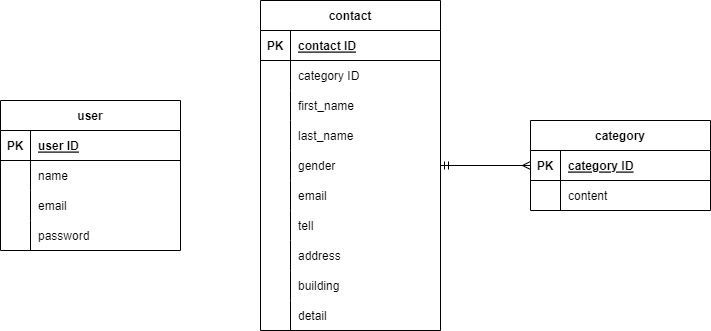

The diagram above was exported from draw.io. Its source (the exported page's mxGraphModel, read from the mxfile embedded in the PNG):
<mxGraphModel dx="1228" dy="549" grid="1" gridSize="10" guides="1" tooltips="1" connect="1" arrows="1" fold="1" page="1" pageScale="1" pageWidth="827" pageHeight="1169" math="0" shadow="0">
  <root>
    <mxCell id="0" />
    <mxCell id="1" parent="0" />
    <mxCell id="2" value="contact" style="shape=table;startSize=30;container=1;collapsible=1;childLayout=tableLayout;fixedRows=1;rowLines=0;fontStyle=1;align=center;resizeLast=1;" vertex="1" parent="1">
      <mxGeometry x="320" y="270" width="180" height="330" as="geometry">
        <mxRectangle x="320" y="120" width="70" height="30" as="alternateBounds" />
      </mxGeometry>
    </mxCell>
    <mxCell id="3" value="" style="shape=tableRow;horizontal=0;startSize=0;swimlaneHead=0;swimlaneBody=0;fillColor=none;collapsible=0;dropTarget=0;points=[[0,0.5],[1,0.5]];portConstraint=eastwest;top=0;left=0;right=0;bottom=1;" vertex="1" parent="2">
      <mxGeometry y="30" width="180" height="30" as="geometry" />
    </mxCell>
    <mxCell id="4" value="PK" style="shape=partialRectangle;connectable=0;fillColor=none;top=0;left=0;bottom=0;right=0;fontStyle=1;overflow=hidden;" vertex="1" parent="3">
      <mxGeometry width="30" height="30" as="geometry">
        <mxRectangle width="30" height="30" as="alternateBounds" />
      </mxGeometry>
    </mxCell>
    <mxCell id="5" value="contact ID" style="shape=partialRectangle;connectable=0;fillColor=none;top=0;left=0;bottom=0;right=0;align=left;spacingLeft=6;fontStyle=5;overflow=hidden;" vertex="1" parent="3">
      <mxGeometry x="30" width="150" height="30" as="geometry">
        <mxRectangle width="150" height="30" as="alternateBounds" />
      </mxGeometry>
    </mxCell>
    <mxCell id="6" value="" style="shape=tableRow;horizontal=0;startSize=0;swimlaneHead=0;swimlaneBody=0;fillColor=none;collapsible=0;dropTarget=0;points=[[0,0.5],[1,0.5]];portConstraint=eastwest;top=0;left=0;right=0;bottom=0;" vertex="1" parent="2">
      <mxGeometry y="60" width="180" height="30" as="geometry" />
    </mxCell>
    <mxCell id="7" value="" style="shape=partialRectangle;connectable=0;fillColor=none;top=0;left=0;bottom=0;right=0;editable=1;overflow=hidden;" vertex="1" parent="6">
      <mxGeometry width="30" height="30" as="geometry">
        <mxRectangle width="30" height="30" as="alternateBounds" />
      </mxGeometry>
    </mxCell>
    <mxCell id="8" value="category ID" style="shape=partialRectangle;connectable=0;fillColor=none;top=0;left=0;bottom=0;right=0;align=left;spacingLeft=6;overflow=hidden;" vertex="1" parent="6">
      <mxGeometry x="30" width="150" height="30" as="geometry">
        <mxRectangle width="150" height="30" as="alternateBounds" />
      </mxGeometry>
    </mxCell>
    <mxCell id="37" value="" style="shape=tableRow;horizontal=0;startSize=0;swimlaneHead=0;swimlaneBody=0;fillColor=none;collapsible=0;dropTarget=0;points=[[0,0.5],[1,0.5]];portConstraint=eastwest;top=0;left=0;right=0;bottom=0;" vertex="1" parent="2">
      <mxGeometry y="90" width="180" height="30" as="geometry" />
    </mxCell>
    <mxCell id="38" value="" style="shape=partialRectangle;connectable=0;fillColor=none;top=0;left=0;bottom=0;right=0;editable=1;overflow=hidden;" vertex="1" parent="37">
      <mxGeometry width="30" height="30" as="geometry">
        <mxRectangle width="30" height="30" as="alternateBounds" />
      </mxGeometry>
    </mxCell>
    <mxCell id="39" value="first_name" style="shape=partialRectangle;connectable=0;fillColor=none;top=0;left=0;bottom=0;right=0;align=left;spacingLeft=6;overflow=hidden;" vertex="1" parent="37">
      <mxGeometry x="30" width="150" height="30" as="geometry">
        <mxRectangle width="150" height="30" as="alternateBounds" />
      </mxGeometry>
    </mxCell>
    <mxCell id="41" value="" style="shape=tableRow;horizontal=0;startSize=0;swimlaneHead=0;swimlaneBody=0;fillColor=none;collapsible=0;dropTarget=0;points=[[0,0.5],[1,0.5]];portConstraint=eastwest;top=0;left=0;right=0;bottom=0;" vertex="1" parent="2">
      <mxGeometry y="120" width="180" height="30" as="geometry" />
    </mxCell>
    <mxCell id="42" value="" style="shape=partialRectangle;connectable=0;fillColor=none;top=0;left=0;bottom=0;right=0;editable=1;overflow=hidden;" vertex="1" parent="41">
      <mxGeometry width="30" height="30" as="geometry">
        <mxRectangle width="30" height="30" as="alternateBounds" />
      </mxGeometry>
    </mxCell>
    <mxCell id="43" value="last_name" style="shape=partialRectangle;connectable=0;fillColor=none;top=0;left=0;bottom=0;right=0;align=left;spacingLeft=6;overflow=hidden;" vertex="1" parent="41">
      <mxGeometry x="30" width="150" height="30" as="geometry">
        <mxRectangle width="150" height="30" as="alternateBounds" />
      </mxGeometry>
    </mxCell>
    <mxCell id="9" value="" style="shape=tableRow;horizontal=0;startSize=0;swimlaneHead=0;swimlaneBody=0;fillColor=none;collapsible=0;dropTarget=0;points=[[0,0.5],[1,0.5]];portConstraint=eastwest;top=0;left=0;right=0;bottom=0;" vertex="1" parent="2">
      <mxGeometry y="150" width="180" height="30" as="geometry" />
    </mxCell>
    <mxCell id="10" value="" style="shape=partialRectangle;connectable=0;fillColor=none;top=0;left=0;bottom=0;right=0;editable=1;overflow=hidden;" vertex="1" parent="9">
      <mxGeometry width="30" height="30" as="geometry">
        <mxRectangle width="30" height="30" as="alternateBounds" />
      </mxGeometry>
    </mxCell>
    <mxCell id="11" value="gender" style="shape=partialRectangle;connectable=0;fillColor=none;top=0;left=0;bottom=0;right=0;align=left;spacingLeft=6;overflow=hidden;" vertex="1" parent="9">
      <mxGeometry x="30" width="150" height="30" as="geometry">
        <mxRectangle width="150" height="30" as="alternateBounds" />
      </mxGeometry>
    </mxCell>
    <mxCell id="33" value="" style="shape=tableRow;horizontal=0;startSize=0;swimlaneHead=0;swimlaneBody=0;fillColor=none;collapsible=0;dropTarget=0;points=[[0,0.5],[1,0.5]];portConstraint=eastwest;top=0;left=0;right=0;bottom=0;" vertex="1" parent="2">
      <mxGeometry y="180" width="180" height="30" as="geometry" />
    </mxCell>
    <mxCell id="34" value="" style="shape=partialRectangle;connectable=0;fillColor=none;top=0;left=0;bottom=0;right=0;editable=1;overflow=hidden;" vertex="1" parent="33">
      <mxGeometry width="30" height="30" as="geometry">
        <mxRectangle width="30" height="30" as="alternateBounds" />
      </mxGeometry>
    </mxCell>
    <mxCell id="35" value="email" style="shape=partialRectangle;connectable=0;fillColor=none;top=0;left=0;bottom=0;right=0;align=left;spacingLeft=6;overflow=hidden;" vertex="1" parent="33">
      <mxGeometry x="30" width="150" height="30" as="geometry">
        <mxRectangle width="150" height="30" as="alternateBounds" />
      </mxGeometry>
    </mxCell>
    <mxCell id="12" value="" style="shape=tableRow;horizontal=0;startSize=0;swimlaneHead=0;swimlaneBody=0;fillColor=none;collapsible=0;dropTarget=0;points=[[0,0.5],[1,0.5]];portConstraint=eastwest;top=0;left=0;right=0;bottom=0;" vertex="1" parent="2">
      <mxGeometry y="210" width="180" height="30" as="geometry" />
    </mxCell>
    <mxCell id="13" value="" style="shape=partialRectangle;connectable=0;fillColor=none;top=0;left=0;bottom=0;right=0;editable=1;overflow=hidden;" vertex="1" parent="12">
      <mxGeometry width="30" height="30" as="geometry">
        <mxRectangle width="30" height="30" as="alternateBounds" />
      </mxGeometry>
    </mxCell>
    <mxCell id="14" value="tell" style="shape=partialRectangle;connectable=0;fillColor=none;top=0;left=0;bottom=0;right=0;align=left;spacingLeft=6;overflow=hidden;" vertex="1" parent="12">
      <mxGeometry x="30" width="150" height="30" as="geometry">
        <mxRectangle width="150" height="30" as="alternateBounds" />
      </mxGeometry>
    </mxCell>
    <mxCell id="29" value="" style="shape=tableRow;horizontal=0;startSize=0;swimlaneHead=0;swimlaneBody=0;fillColor=none;collapsible=0;dropTarget=0;points=[[0,0.5],[1,0.5]];portConstraint=eastwest;top=0;left=0;right=0;bottom=0;" vertex="1" parent="2">
      <mxGeometry y="240" width="180" height="30" as="geometry" />
    </mxCell>
    <mxCell id="30" value="" style="shape=partialRectangle;connectable=0;fillColor=none;top=0;left=0;bottom=0;right=0;editable=1;overflow=hidden;" vertex="1" parent="29">
      <mxGeometry width="30" height="30" as="geometry">
        <mxRectangle width="30" height="30" as="alternateBounds" />
      </mxGeometry>
    </mxCell>
    <mxCell id="31" value="address" style="shape=partialRectangle;connectable=0;fillColor=none;top=0;left=0;bottom=0;right=0;align=left;spacingLeft=6;overflow=hidden;" vertex="1" parent="29">
      <mxGeometry x="30" width="150" height="30" as="geometry">
        <mxRectangle width="150" height="30" as="alternateBounds" />
      </mxGeometry>
    </mxCell>
    <mxCell id="20" value="" style="shape=tableRow;horizontal=0;startSize=0;swimlaneHead=0;swimlaneBody=0;fillColor=none;collapsible=0;dropTarget=0;points=[[0,0.5],[1,0.5]];portConstraint=eastwest;top=0;left=0;right=0;bottom=0;" vertex="1" parent="2">
      <mxGeometry y="270" width="180" height="30" as="geometry" />
    </mxCell>
    <mxCell id="21" value="" style="shape=partialRectangle;connectable=0;fillColor=none;top=0;left=0;bottom=0;right=0;editable=1;overflow=hidden;" vertex="1" parent="20">
      <mxGeometry width="30" height="30" as="geometry">
        <mxRectangle width="30" height="30" as="alternateBounds" />
      </mxGeometry>
    </mxCell>
    <mxCell id="22" value="building" style="shape=partialRectangle;connectable=0;fillColor=none;top=0;left=0;bottom=0;right=0;align=left;spacingLeft=6;overflow=hidden;" vertex="1" parent="20">
      <mxGeometry x="30" width="150" height="30" as="geometry">
        <mxRectangle width="150" height="30" as="alternateBounds" />
      </mxGeometry>
    </mxCell>
    <mxCell id="25" value="" style="shape=tableRow;horizontal=0;startSize=0;swimlaneHead=0;swimlaneBody=0;fillColor=none;collapsible=0;dropTarget=0;points=[[0,0.5],[1,0.5]];portConstraint=eastwest;top=0;left=0;right=0;bottom=0;" vertex="1" parent="2">
      <mxGeometry y="300" width="180" height="30" as="geometry" />
    </mxCell>
    <mxCell id="26" value="" style="shape=partialRectangle;connectable=0;fillColor=none;top=0;left=0;bottom=0;right=0;editable=1;overflow=hidden;" vertex="1" parent="25">
      <mxGeometry width="30" height="30" as="geometry">
        <mxRectangle width="30" height="30" as="alternateBounds" />
      </mxGeometry>
    </mxCell>
    <mxCell id="27" value="detail" style="shape=partialRectangle;connectable=0;fillColor=none;top=0;left=0;bottom=0;right=0;align=left;spacingLeft=6;overflow=hidden;" vertex="1" parent="25">
      <mxGeometry x="30" width="150" height="30" as="geometry">
        <mxRectangle width="150" height="30" as="alternateBounds" />
      </mxGeometry>
    </mxCell>
    <mxCell id="44" value="category" style="shape=table;startSize=30;container=1;collapsible=1;childLayout=tableLayout;fixedRows=1;rowLines=0;fontStyle=1;align=center;resizeLast=1;" vertex="1" parent="1">
      <mxGeometry x="590" y="390" width="180" height="90" as="geometry">
        <mxRectangle x="320" y="120" width="70" height="30" as="alternateBounds" />
      </mxGeometry>
    </mxCell>
    <mxCell id="45" value="" style="shape=tableRow;horizontal=0;startSize=0;swimlaneHead=0;swimlaneBody=0;fillColor=none;collapsible=0;dropTarget=0;points=[[0,0.5],[1,0.5]];portConstraint=eastwest;top=0;left=0;right=0;bottom=1;" vertex="1" parent="44">
      <mxGeometry y="30" width="180" height="30" as="geometry" />
    </mxCell>
    <mxCell id="46" value="PK" style="shape=partialRectangle;connectable=0;fillColor=none;top=0;left=0;bottom=0;right=0;fontStyle=1;overflow=hidden;" vertex="1" parent="45">
      <mxGeometry width="30" height="30" as="geometry">
        <mxRectangle width="30" height="30" as="alternateBounds" />
      </mxGeometry>
    </mxCell>
    <mxCell id="47" value="category ID" style="shape=partialRectangle;connectable=0;fillColor=none;top=0;left=0;bottom=0;right=0;align=left;spacingLeft=6;fontStyle=5;overflow=hidden;" vertex="1" parent="45">
      <mxGeometry x="30" width="150" height="30" as="geometry">
        <mxRectangle width="150" height="30" as="alternateBounds" />
      </mxGeometry>
    </mxCell>
    <mxCell id="48" value="" style="shape=tableRow;horizontal=0;startSize=0;swimlaneHead=0;swimlaneBody=0;fillColor=none;collapsible=0;dropTarget=0;points=[[0,0.5],[1,0.5]];portConstraint=eastwest;top=0;left=0;right=0;bottom=0;" vertex="1" parent="44">
      <mxGeometry y="60" width="180" height="30" as="geometry" />
    </mxCell>
    <mxCell id="49" value="" style="shape=partialRectangle;connectable=0;fillColor=none;top=0;left=0;bottom=0;right=0;editable=1;overflow=hidden;" vertex="1" parent="48">
      <mxGeometry width="30" height="30" as="geometry">
        <mxRectangle width="30" height="30" as="alternateBounds" />
      </mxGeometry>
    </mxCell>
    <mxCell id="50" value="content" style="shape=partialRectangle;connectable=0;fillColor=none;top=0;left=0;bottom=0;right=0;align=left;spacingLeft=6;overflow=hidden;" vertex="1" parent="48">
      <mxGeometry x="30" width="150" height="30" as="geometry">
        <mxRectangle width="150" height="30" as="alternateBounds" />
      </mxGeometry>
    </mxCell>
    <mxCell id="75" value="user" style="shape=table;startSize=30;container=1;collapsible=1;childLayout=tableLayout;fixedRows=1;rowLines=0;fontStyle=1;align=center;resizeLast=1;" vertex="1" parent="1">
      <mxGeometry x="60" y="370" width="180" height="150" as="geometry">
        <mxRectangle x="320" y="120" width="70" height="30" as="alternateBounds" />
      </mxGeometry>
    </mxCell>
    <mxCell id="76" value="" style="shape=tableRow;horizontal=0;startSize=0;swimlaneHead=0;swimlaneBody=0;fillColor=none;collapsible=0;dropTarget=0;points=[[0,0.5],[1,0.5]];portConstraint=eastwest;top=0;left=0;right=0;bottom=1;" vertex="1" parent="75">
      <mxGeometry y="30" width="180" height="30" as="geometry" />
    </mxCell>
    <mxCell id="77" value="PK" style="shape=partialRectangle;connectable=0;fillColor=none;top=0;left=0;bottom=0;right=0;fontStyle=1;overflow=hidden;" vertex="1" parent="76">
      <mxGeometry width="30" height="30" as="geometry">
        <mxRectangle width="30" height="30" as="alternateBounds" />
      </mxGeometry>
    </mxCell>
    <mxCell id="78" value="user ID" style="shape=partialRectangle;connectable=0;fillColor=none;top=0;left=0;bottom=0;right=0;align=left;spacingLeft=6;fontStyle=5;overflow=hidden;" vertex="1" parent="76">
      <mxGeometry x="30" width="150" height="30" as="geometry">
        <mxRectangle width="150" height="30" as="alternateBounds" />
      </mxGeometry>
    </mxCell>
    <mxCell id="82" value="" style="shape=tableRow;horizontal=0;startSize=0;swimlaneHead=0;swimlaneBody=0;fillColor=none;collapsible=0;dropTarget=0;points=[[0,0.5],[1,0.5]];portConstraint=eastwest;top=0;left=0;right=0;bottom=0;" vertex="1" parent="75">
      <mxGeometry y="60" width="180" height="30" as="geometry" />
    </mxCell>
    <mxCell id="83" value="" style="shape=partialRectangle;connectable=0;fillColor=none;top=0;left=0;bottom=0;right=0;editable=1;overflow=hidden;" vertex="1" parent="82">
      <mxGeometry width="30" height="30" as="geometry">
        <mxRectangle width="30" height="30" as="alternateBounds" />
      </mxGeometry>
    </mxCell>
    <mxCell id="84" value="name" style="shape=partialRectangle;connectable=0;fillColor=none;top=0;left=0;bottom=0;right=0;align=left;spacingLeft=6;overflow=hidden;" vertex="1" parent="82">
      <mxGeometry x="30" width="150" height="30" as="geometry">
        <mxRectangle width="150" height="30" as="alternateBounds" />
      </mxGeometry>
    </mxCell>
    <mxCell id="91" value="" style="shape=tableRow;horizontal=0;startSize=0;swimlaneHead=0;swimlaneBody=0;fillColor=none;collapsible=0;dropTarget=0;points=[[0,0.5],[1,0.5]];portConstraint=eastwest;top=0;left=0;right=0;bottom=0;" vertex="1" parent="75">
      <mxGeometry y="90" width="180" height="30" as="geometry" />
    </mxCell>
    <mxCell id="92" value="" style="shape=partialRectangle;connectable=0;fillColor=none;top=0;left=0;bottom=0;right=0;editable=1;overflow=hidden;" vertex="1" parent="91">
      <mxGeometry width="30" height="30" as="geometry">
        <mxRectangle width="30" height="30" as="alternateBounds" />
      </mxGeometry>
    </mxCell>
    <mxCell id="93" value="email" style="shape=partialRectangle;connectable=0;fillColor=none;top=0;left=0;bottom=0;right=0;align=left;spacingLeft=6;overflow=hidden;" vertex="1" parent="91">
      <mxGeometry x="30" width="150" height="30" as="geometry">
        <mxRectangle width="150" height="30" as="alternateBounds" />
      </mxGeometry>
    </mxCell>
    <mxCell id="94" value="" style="shape=tableRow;horizontal=0;startSize=0;swimlaneHead=0;swimlaneBody=0;fillColor=none;collapsible=0;dropTarget=0;points=[[0,0.5],[1,0.5]];portConstraint=eastwest;top=0;left=0;right=0;bottom=0;" vertex="1" parent="75">
      <mxGeometry y="120" width="180" height="30" as="geometry" />
    </mxCell>
    <mxCell id="95" value="" style="shape=partialRectangle;connectable=0;fillColor=none;top=0;left=0;bottom=0;right=0;editable=1;overflow=hidden;" vertex="1" parent="94">
      <mxGeometry width="30" height="30" as="geometry">
        <mxRectangle width="30" height="30" as="alternateBounds" />
      </mxGeometry>
    </mxCell>
    <mxCell id="96" value="password" style="shape=partialRectangle;connectable=0;fillColor=none;top=0;left=0;bottom=0;right=0;align=left;spacingLeft=6;overflow=hidden;" vertex="1" parent="94">
      <mxGeometry x="30" width="150" height="30" as="geometry">
        <mxRectangle width="150" height="30" as="alternateBounds" />
      </mxGeometry>
    </mxCell>
    <mxCell id="108" value="" style="fontSize=12;html=1;endArrow=ERmany;startArrow=ERmandOne;endFill=0;entryX=0;entryY=0.5;entryDx=0;entryDy=0;exitX=1;exitY=0.5;exitDx=0;exitDy=0;" edge="1" parent="1" source="9" target="45">
      <mxGeometry width="100" height="100" relative="1" as="geometry">
        <mxPoint x="530" y="610" as="sourcePoint" />
        <mxPoint x="630" y="510" as="targetPoint" />
      </mxGeometry>
    </mxCell>
  </root>
</mxGraphModel>